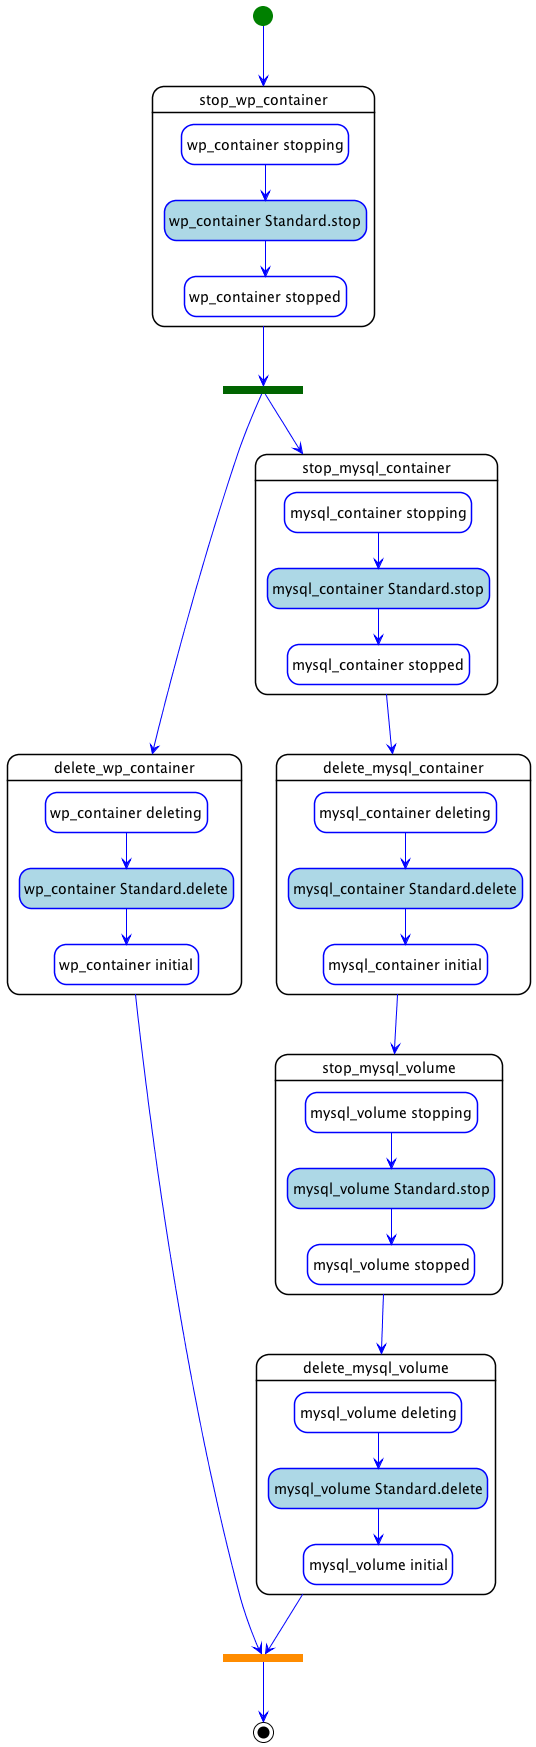

The diagram above was rendered by PlantUML. Its source (embedded in the PNG):
@startuml
hide empty description
skinparam shadowing false
skinparam state {
  ArrowColor blue
  BorderColor blue
  EndColor black
  StartColor green
  BackGroundColor<< step >> white
  BorderColor<< step >> black
  BackGroundColor<< delegate >> lightgrey
  BackGroundColor<< set_state >> white
  BackGroundColor<< call_operation >> lightblue
  BackGroundColor<< inline >> white
}
skinparam ActivityBarColor<<fork>> DarkGreen
skinparam ActivityBarColor<<join>> DarkOrange

state "stop_wp_container" as step_parallel_undeploy_stop_wp_container << step >> {
  state "wp_container stopping" as step_parallel_undeploy_stop_wp_container_wp_container_stopping << set_state >>
  state "wp_container Standard.stop" as step_parallel_undeploy_stop_wp_container_wp_container_Standard.stop << call_operation >>
  state "wp_container stopped" as step_parallel_undeploy_stop_wp_container_wp_container_stopped << set_state >>
  step_parallel_undeploy_stop_wp_container_wp_container_stopping --> step_parallel_undeploy_stop_wp_container_wp_container_Standard.stop
  step_parallel_undeploy_stop_wp_container_wp_container_Standard.stop --> step_parallel_undeploy_stop_wp_container_wp_container_stopped
}
state "delete_wp_container" as step_parallel_undeploy_delete_wp_container << step >> {
  state "wp_container deleting" as step_parallel_undeploy_delete_wp_container_wp_container_deleting << set_state >>
  state "wp_container Standard.delete" as step_parallel_undeploy_delete_wp_container_wp_container_Standard.delete << call_operation >>
  state "wp_container initial" as step_parallel_undeploy_delete_wp_container_wp_container_initial << set_state >>
  step_parallel_undeploy_delete_wp_container_wp_container_deleting --> step_parallel_undeploy_delete_wp_container_wp_container_Standard.delete
  step_parallel_undeploy_delete_wp_container_wp_container_Standard.delete --> step_parallel_undeploy_delete_wp_container_wp_container_initial
}
state "stop_mysql_container" as step_parallel_undeploy_stop_mysql_container << step >> {
  state "mysql_container stopping" as step_parallel_undeploy_stop_mysql_container_mysql_container_stopping << set_state >>
  state "mysql_container Standard.stop" as step_parallel_undeploy_stop_mysql_container_mysql_container_Standard.stop << call_operation >>
  state "mysql_container stopped" as step_parallel_undeploy_stop_mysql_container_mysql_container_stopped << set_state >>
  step_parallel_undeploy_stop_mysql_container_mysql_container_stopping --> step_parallel_undeploy_stop_mysql_container_mysql_container_Standard.stop
  step_parallel_undeploy_stop_mysql_container_mysql_container_Standard.stop --> step_parallel_undeploy_stop_mysql_container_mysql_container_stopped
}
state "delete_mysql_container" as step_parallel_undeploy_delete_mysql_container << step >> {
  state "mysql_container deleting" as step_parallel_undeploy_delete_mysql_container_mysql_container_deleting << set_state >>
  state "mysql_container Standard.delete" as step_parallel_undeploy_delete_mysql_container_mysql_container_Standard.delete << call_operation >>
  state "mysql_container initial" as step_parallel_undeploy_delete_mysql_container_mysql_container_initial << set_state >>
  step_parallel_undeploy_delete_mysql_container_mysql_container_deleting --> step_parallel_undeploy_delete_mysql_container_mysql_container_Standard.delete
  step_parallel_undeploy_delete_mysql_container_mysql_container_Standard.delete --> step_parallel_undeploy_delete_mysql_container_mysql_container_initial
}
state "stop_mysql_volume" as step_parallel_undeploy_stop_mysql_volume << step >> {
  state "mysql_volume stopping" as step_parallel_undeploy_stop_mysql_volume_mysql_volume_stopping << set_state >>
  state "mysql_volume Standard.stop" as step_parallel_undeploy_stop_mysql_volume_mysql_volume_Standard.stop << call_operation >>
  state "mysql_volume stopped" as step_parallel_undeploy_stop_mysql_volume_mysql_volume_stopped << set_state >>
  step_parallel_undeploy_stop_mysql_volume_mysql_volume_stopping --> step_parallel_undeploy_stop_mysql_volume_mysql_volume_Standard.stop
  step_parallel_undeploy_stop_mysql_volume_mysql_volume_Standard.stop --> step_parallel_undeploy_stop_mysql_volume_mysql_volume_stopped
}
state "delete_mysql_volume" as step_parallel_undeploy_delete_mysql_volume << step >> {
  state "mysql_volume deleting" as step_parallel_undeploy_delete_mysql_volume_mysql_volume_deleting << set_state >>
  state "mysql_volume Standard.delete" as step_parallel_undeploy_delete_mysql_volume_mysql_volume_Standard.delete << call_operation >>
  state "mysql_volume initial" as step_parallel_undeploy_delete_mysql_volume_mysql_volume_initial << set_state >>
  step_parallel_undeploy_delete_mysql_volume_mysql_volume_deleting --> step_parallel_undeploy_delete_mysql_volume_mysql_volume_Standard.delete
  step_parallel_undeploy_delete_mysql_volume_mysql_volume_Standard.delete --> step_parallel_undeploy_delete_mysql_volume_mysql_volume_initial
}
state step_parallel_undeploy_stop_wp_container_fork <<fork>>
step_parallel_undeploy_stop_wp_container --> step_parallel_undeploy_stop_wp_container_fork
step_parallel_undeploy_stop_wp_container_fork --> step_parallel_undeploy_delete_wp_container
step_parallel_undeploy_stop_wp_container_fork --> step_parallel_undeploy_stop_mysql_container
step_parallel_undeploy_stop_mysql_container --> step_parallel_undeploy_delete_mysql_container
step_parallel_undeploy_delete_mysql_container --> step_parallel_undeploy_stop_mysql_volume
step_parallel_undeploy_stop_mysql_volume --> step_parallel_undeploy_delete_mysql_volume
[*] --> step_parallel_undeploy_stop_wp_container
state parallel_undeploy_join <<join>>
parallel_undeploy_join --> [*]
step_parallel_undeploy_delete_wp_container --> parallel_undeploy_join
step_parallel_undeploy_delete_mysql_volume --> parallel_undeploy_join
@enduml